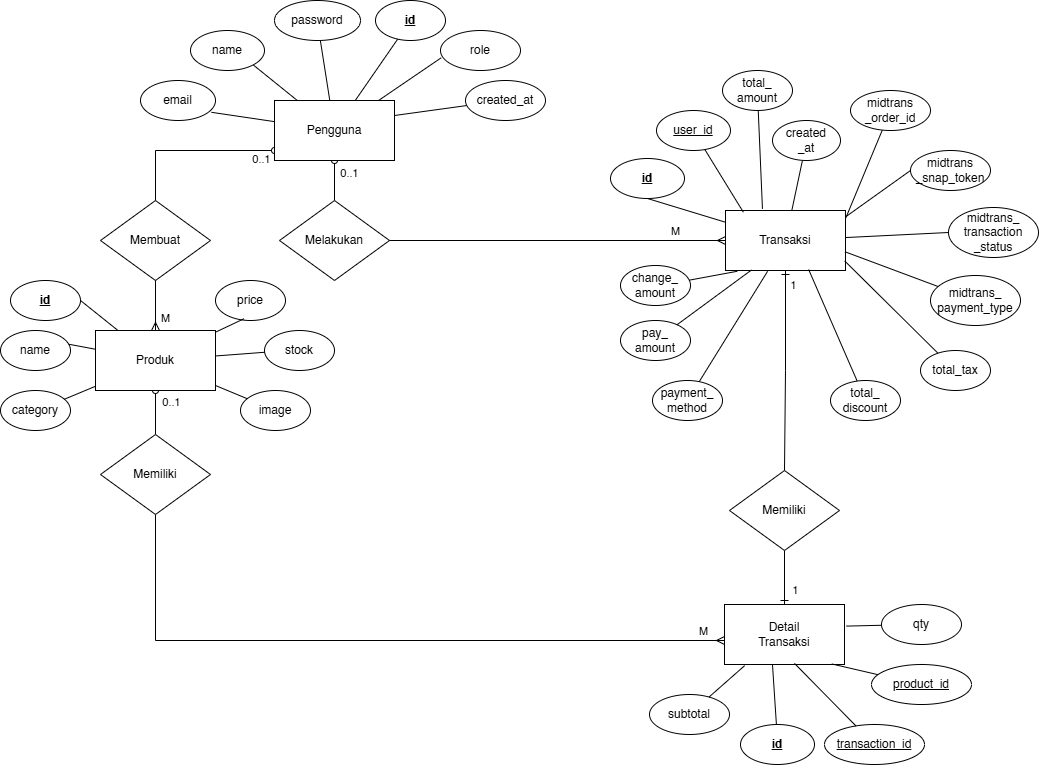

The diagram above was exported from draw.io. Its source (the exported page's mxGraphModel, read from the mxfile embedded in the PNG):
<mxGraphModel dx="1373" dy="1868" grid="1" gridSize="10" guides="1" tooltips="1" connect="1" arrows="1" fold="1" page="1" pageScale="1" pageWidth="827" pageHeight="1169" math="0" shadow="0">
  <root>
    <mxCell id="0" />
    <mxCell id="1" parent="0" />
    <mxCell id="vGwV9KFTCE4DpuutP3JY-27" edge="1" parent="1" source="vGwV9KFTCE4DpuutP3JY-31" style="rounded=0;orthogonalLoop=1;jettySize=auto;html=1;entryX=1;entryY=1;entryDx=0;entryDy=0;endArrow=none;startFill=0;" target="vGwV9KFTCE4DpuutP3JY-50">
      <mxGeometry relative="1" as="geometry" />
    </mxCell>
    <mxCell id="vGwV9KFTCE4DpuutP3JY-28" edge="1" parent="1" source="vGwV9KFTCE4DpuutP3JY-31" style="rounded=0;orthogonalLoop=1;jettySize=auto;html=1;endArrow=none;startFill=0;" target="vGwV9KFTCE4DpuutP3JY-53">
      <mxGeometry relative="1" as="geometry" />
    </mxCell>
    <mxCell id="vGwV9KFTCE4DpuutP3JY-29" edge="1" parent="1" source="vGwV9KFTCE4DpuutP3JY-31" style="rounded=0;orthogonalLoop=1;jettySize=auto;html=1;endArrow=none;startFill=0;" target="vGwV9KFTCE4DpuutP3JY-44">
      <mxGeometry relative="1" as="geometry" />
    </mxCell>
    <mxCell id="vGwV9KFTCE4DpuutP3JY-30" edge="1" parent="1" source="vGwV9KFTCE4DpuutP3JY-31" style="rounded=0;orthogonalLoop=1;jettySize=auto;html=1;entryX=0.5;entryY=0;entryDx=0;entryDy=0;endArrow=none;startFill=0;startArrow=oval;" target="vGwV9KFTCE4DpuutP3JY-78">
      <mxGeometry relative="1" as="geometry" />
    </mxCell>
    <mxCell id="vGwV9KFTCE4DpuutP3JY-95" connectable="0" parent="vGwV9KFTCE4DpuutP3JY-30" style="edgeLabel;html=1;align=center;verticalAlign=middle;resizable=0;points=[];" value="0..1" vertex="1">
      <mxGeometry relative="1" x="-0.2232" y="-2" as="geometry">
        <mxPoint x="16" y="-3" as="offset" />
      </mxGeometry>
    </mxCell>
    <mxCell id="vGwV9KFTCE4DpuutP3JY-115" edge="1" parent="1" source="vGwV9KFTCE4DpuutP3JY-31" style="edgeStyle=orthogonalEdgeStyle;rounded=0;orthogonalLoop=1;jettySize=auto;html=1;entryX=0.5;entryY=0;entryDx=0;entryDy=0;endArrow=none;endFill=0;startArrow=oval;startFill=0;" target="vGwV9KFTCE4DpuutP3JY-114">
      <mxGeometry relative="1" as="geometry">
        <Array as="points">
          <mxPoint x="205" y="-130" />
        </Array>
      </mxGeometry>
    </mxCell>
    <mxCell id="vGwV9KFTCE4DpuutP3JY-116" connectable="0" parent="vGwV9KFTCE4DpuutP3JY-115" style="edgeLabel;html=1;align=center;verticalAlign=middle;resizable=0;points=[];" value="0..1" vertex="1">
      <mxGeometry relative="1" x="-0.729" y="-1" as="geometry">
        <mxPoint x="9" y="9" as="offset" />
      </mxGeometry>
    </mxCell>
    <mxCell id="vGwV9KFTCE4DpuutP3JY-31" parent="1" style="rounded=0;whiteSpace=wrap;html=1;" value="Pengguna" vertex="1">
      <mxGeometry height="60" width="120" x="324" y="-180" as="geometry" />
    </mxCell>
    <mxCell id="vGwV9KFTCE4DpuutP3JY-33" edge="1" parent="1" style="edgeStyle=orthogonalEdgeStyle;rounded=0;orthogonalLoop=1;jettySize=auto;html=1;entryX=0;entryY=0.5;entryDx=0;entryDy=0;endArrow=ERmany;startFill=0;endFill=0;" target="vGwV9KFTCE4DpuutP3JY-37">
      <mxGeometry relative="1" as="geometry">
        <mxPoint x="434" y="-40" as="sourcePoint" />
      </mxGeometry>
    </mxCell>
    <mxCell id="vGwV9KFTCE4DpuutP3JY-96" connectable="0" parent="vGwV9KFTCE4DpuutP3JY-33" style="edgeLabel;html=1;align=center;verticalAlign=middle;resizable=0;points=[];" value="M" vertex="1">
      <mxGeometry relative="1" x="0.7008" y="1" as="geometry">
        <mxPoint y="-9" as="offset" />
      </mxGeometry>
    </mxCell>
    <mxCell id="vGwV9KFTCE4DpuutP3JY-36" edge="1" parent="1" source="vGwV9KFTCE4DpuutP3JY-37" style="rounded=0;orthogonalLoop=1;jettySize=auto;html=1;entryX=0.5;entryY=1;entryDx=0;entryDy=0;endArrow=none;startFill=0;" target="vGwV9KFTCE4DpuutP3JY-45">
      <mxGeometry relative="1" as="geometry" />
    </mxCell>
    <mxCell id="vGwV9KFTCE4DpuutP3JY-109" edge="1" parent="1" source="vGwV9KFTCE4DpuutP3JY-37" style="edgeStyle=orthogonalEdgeStyle;rounded=0;orthogonalLoop=1;jettySize=auto;html=1;endArrow=none;endFill=0;startArrow=ERone;startFill=0;" target="vGwV9KFTCE4DpuutP3JY-108">
      <mxGeometry relative="1" as="geometry" />
    </mxCell>
    <mxCell id="vGwV9KFTCE4DpuutP3JY-111" connectable="0" parent="vGwV9KFTCE4DpuutP3JY-109" style="edgeLabel;html=1;align=center;verticalAlign=middle;resizable=0;points=[];" value="1" vertex="1">
      <mxGeometry relative="1" x="-0.0432" y="-1" as="geometry">
        <mxPoint x="8" y="-81" as="offset" />
      </mxGeometry>
    </mxCell>
    <mxCell id="divEE7OFc9NfwCFwy7fm-6" edge="1" parent="1" style="rounded=0;orthogonalLoop=1;jettySize=auto;html=1;entryX=0;entryY=0.5;entryDx=0;entryDy=0;endArrow=none;endFill=0;" target="divEE7OFc9NfwCFwy7fm-5">
      <mxGeometry relative="1" as="geometry">
        <mxPoint x="890" y="-60" as="sourcePoint" />
      </mxGeometry>
    </mxCell>
    <mxCell id="divEE7OFc9NfwCFwy7fm-11" edge="1" parent="1" source="vGwV9KFTCE4DpuutP3JY-37" style="rounded=0;orthogonalLoop=1;jettySize=auto;html=1;entryX=0;entryY=0.5;entryDx=0;entryDy=0;endArrow=none;endFill=0;" target="divEE7OFc9NfwCFwy7fm-10">
      <mxGeometry relative="1" as="geometry" />
    </mxCell>
    <mxCell id="vGwV9KFTCE4DpuutP3JY-37" parent="1" style="rounded=0;whiteSpace=wrap;html=1;" value="Transaksi" vertex="1">
      <mxGeometry height="60" width="120" x="775" y="-70" as="geometry" />
    </mxCell>
    <mxCell id="vGwV9KFTCE4DpuutP3JY-44" parent="1" style="ellipse;whiteSpace=wrap;html=1;fontStyle=5" value="id" vertex="1">
      <mxGeometry height="40" width="70" x="425" y="-280" as="geometry" />
    </mxCell>
    <mxCell id="vGwV9KFTCE4DpuutP3JY-45" parent="1" style="ellipse;whiteSpace=wrap;html=1;fontStyle=5" value="id" vertex="1">
      <mxGeometry height="40" width="74" x="660" y="-122" as="geometry" />
    </mxCell>
    <mxCell id="vGwV9KFTCE4DpuutP3JY-50" parent="1" style="ellipse;whiteSpace=wrap;html=1;fontStyle=0" value="name" vertex="1">
      <mxGeometry height="40" width="74" x="240" y="-250" as="geometry" />
    </mxCell>
    <mxCell id="vGwV9KFTCE4DpuutP3JY-51" parent="1" style="ellipse;whiteSpace=wrap;html=1;fontStyle=0" value="email" vertex="1">
      <mxGeometry height="40" width="75" x="190" y="-200" as="geometry" />
    </mxCell>
    <mxCell id="vGwV9KFTCE4DpuutP3JY-52" parent="1" style="ellipse;whiteSpace=wrap;html=1;fontStyle=0" value="role" vertex="1">
      <mxGeometry height="40" width="80" x="490" y="-250" as="geometry" />
    </mxCell>
    <mxCell id="vGwV9KFTCE4DpuutP3JY-53" parent="1" style="ellipse;whiteSpace=wrap;html=1;fontStyle=0" value="password" vertex="1">
      <mxGeometry height="40" width="86" x="324" y="-280" as="geometry" />
    </mxCell>
    <mxCell id="vGwV9KFTCE4DpuutP3JY-60" edge="1" parent="1" source="vGwV9KFTCE4DpuutP3JY-31" style="rounded=0;orthogonalLoop=1;jettySize=auto;html=1;entryX=0.946;entryY=0.795;entryDx=0;entryDy=0;entryPerimeter=0;endArrow=none;startFill=0;" target="vGwV9KFTCE4DpuutP3JY-51">
      <mxGeometry relative="1" as="geometry" />
    </mxCell>
    <mxCell id="vGwV9KFTCE4DpuutP3JY-61" edge="1" parent="1" source="vGwV9KFTCE4DpuutP3JY-31" style="rounded=0;orthogonalLoop=1;jettySize=auto;html=1;entryX=0.009;entryY=0.682;entryDx=0;entryDy=0;entryPerimeter=0;endArrow=none;startFill=0;" target="vGwV9KFTCE4DpuutP3JY-52">
      <mxGeometry relative="1" as="geometry" />
    </mxCell>
    <mxCell id="vGwV9KFTCE4DpuutP3JY-77" edge="1" parent="1" style="edgeStyle=orthogonalEdgeStyle;rounded=0;orthogonalLoop=1;jettySize=auto;html=1;endArrow=none;startFill=0;" target="vGwV9KFTCE4DpuutP3JY-78" value="">
      <mxGeometry relative="1" as="geometry">
        <mxPoint x="394" y="-40" as="sourcePoint" />
        <mxPoint x="270" y="150" as="targetPoint" />
      </mxGeometry>
    </mxCell>
    <mxCell id="vGwV9KFTCE4DpuutP3JY-78" parent="1" style="rhombus;whiteSpace=wrap;html=1;" value="Melakukan" vertex="1">
      <mxGeometry height="80" width="110" x="329" y="-80" as="geometry" />
    </mxCell>
    <mxCell id="vGwV9KFTCE4DpuutP3JY-88" edge="1" parent="1" source="vGwV9KFTCE4DpuutP3JY-87" style="rounded=0;orthogonalLoop=1;jettySize=auto;html=1;entryX=1;entryY=0.25;entryDx=0;entryDy=0;endArrow=none;endFill=0;" target="vGwV9KFTCE4DpuutP3JY-31">
      <mxGeometry relative="1" as="geometry" />
    </mxCell>
    <mxCell id="vGwV9KFTCE4DpuutP3JY-87" parent="1" style="ellipse;whiteSpace=wrap;html=1;fontStyle=0" value="created_at" vertex="1">
      <mxGeometry height="40" width="80" x="515" y="-200" as="geometry" />
    </mxCell>
    <mxCell id="vGwV9KFTCE4DpuutP3JY-89" parent="1" style="ellipse;whiteSpace=wrap;html=1;fontStyle=4" value="user_id" vertex="1">
      <mxGeometry height="40" width="74" x="706" y="-170" as="geometry" />
    </mxCell>
    <mxCell id="vGwV9KFTCE4DpuutP3JY-93" edge="1" parent="1" source="vGwV9KFTCE4DpuutP3JY-90" style="rounded=0;orthogonalLoop=1;jettySize=auto;html=1;entryX=0.308;entryY=-0.027;entryDx=0;entryDy=0;endArrow=none;endFill=0;entryPerimeter=0;" target="vGwV9KFTCE4DpuutP3JY-37">
      <mxGeometry relative="1" as="geometry" />
    </mxCell>
    <mxCell id="vGwV9KFTCE4DpuutP3JY-90" parent="1" style="ellipse;whiteSpace=wrap;html=1;fontStyle=0" value="total_&lt;br&gt;amount" vertex="1">
      <mxGeometry height="40" width="70" x="772" y="-210" as="geometry" />
    </mxCell>
    <mxCell id="vGwV9KFTCE4DpuutP3JY-94" edge="1" parent="1" source="vGwV9KFTCE4DpuutP3JY-91" style="rounded=0;orthogonalLoop=1;jettySize=auto;html=1;endArrow=none;endFill=0;" target="vGwV9KFTCE4DpuutP3JY-37">
      <mxGeometry relative="1" as="geometry" />
    </mxCell>
    <mxCell id="vGwV9KFTCE4DpuutP3JY-91" parent="1" style="ellipse;whiteSpace=wrap;html=1;fontStyle=0" value="created&lt;br&gt;_at" vertex="1">
      <mxGeometry height="40" width="68" x="822" y="-160" as="geometry" />
    </mxCell>
    <mxCell id="vGwV9KFTCE4DpuutP3JY-92" edge="1" parent="1" source="vGwV9KFTCE4DpuutP3JY-89" style="rounded=0;orthogonalLoop=1;jettySize=auto;html=1;entryX=0.149;entryY=0.029;entryDx=0;entryDy=0;entryPerimeter=0;endArrow=none;endFill=0;" target="vGwV9KFTCE4DpuutP3JY-37">
      <mxGeometry relative="1" as="geometry" />
    </mxCell>
    <mxCell id="vGwV9KFTCE4DpuutP3JY-97" parent="1" style="rounded=0;whiteSpace=wrap;html=1;" value="Detail&lt;br&gt;Transaksi" vertex="1">
      <mxGeometry height="60" width="120" x="774" y="324" as="geometry" />
    </mxCell>
    <mxCell id="vGwV9KFTCE4DpuutP3JY-98" parent="1" style="ellipse;whiteSpace=wrap;html=1;fontStyle=5" value="id" vertex="1">
      <mxGeometry height="40" width="74" x="790" y="444" as="geometry" />
    </mxCell>
    <mxCell id="vGwV9KFTCE4DpuutP3JY-99" parent="1" style="ellipse;whiteSpace=wrap;html=1;fontStyle=4" value="product_id" vertex="1">
      <mxGeometry height="40" width="100" x="921" y="384" as="geometry" />
    </mxCell>
    <mxCell id="vGwV9KFTCE4DpuutP3JY-100" parent="1" style="ellipse;whiteSpace=wrap;html=1;fontStyle=4" value="transaction_id" vertex="1">
      <mxGeometry height="40" width="100" x="874" y="444" as="geometry" />
    </mxCell>
    <mxCell id="vGwV9KFTCE4DpuutP3JY-101" parent="1" style="ellipse;whiteSpace=wrap;html=1;fontStyle=0" value="qty" vertex="1">
      <mxGeometry height="40" width="80" x="931" y="324" as="geometry" />
    </mxCell>
    <mxCell id="vGwV9KFTCE4DpuutP3JY-102" parent="1" style="ellipse;whiteSpace=wrap;html=1;fontStyle=0" value="subtotal" vertex="1">
      <mxGeometry height="40" width="80" x="699" y="414" as="geometry" />
    </mxCell>
    <mxCell id="vGwV9KFTCE4DpuutP3JY-103" edge="1" parent="1" source="vGwV9KFTCE4DpuutP3JY-102" style="rounded=0;orthogonalLoop=1;jettySize=auto;html=1;entryX=0.168;entryY=1.019;entryDx=0;entryDy=0;entryPerimeter=0;endArrow=none;endFill=0;" target="vGwV9KFTCE4DpuutP3JY-97">
      <mxGeometry relative="1" as="geometry" />
    </mxCell>
    <mxCell id="vGwV9KFTCE4DpuutP3JY-104" edge="1" parent="1" source="vGwV9KFTCE4DpuutP3JY-101" style="rounded=0;orthogonalLoop=1;jettySize=auto;html=1;entryX=1.015;entryY=0.36;entryDx=0;entryDy=0;entryPerimeter=0;endArrow=none;endFill=0;" target="vGwV9KFTCE4DpuutP3JY-97">
      <mxGeometry relative="1" as="geometry" />
    </mxCell>
    <mxCell id="vGwV9KFTCE4DpuutP3JY-105" edge="1" parent="1" source="vGwV9KFTCE4DpuutP3JY-99" style="rounded=0;orthogonalLoop=1;jettySize=auto;html=1;entryX=0.894;entryY=0.991;entryDx=0;entryDy=0;entryPerimeter=0;endArrow=none;endFill=0;" target="vGwV9KFTCE4DpuutP3JY-97">
      <mxGeometry relative="1" as="geometry" />
    </mxCell>
    <mxCell id="vGwV9KFTCE4DpuutP3JY-106" edge="1" parent="1" source="vGwV9KFTCE4DpuutP3JY-100" style="rounded=0;orthogonalLoop=1;jettySize=auto;html=1;entryX=0.583;entryY=0.981;entryDx=0;entryDy=0;entryPerimeter=0;endArrow=none;endFill=0;" target="vGwV9KFTCE4DpuutP3JY-97">
      <mxGeometry relative="1" as="geometry" />
    </mxCell>
    <mxCell id="vGwV9KFTCE4DpuutP3JY-107" edge="1" parent="1" source="vGwV9KFTCE4DpuutP3JY-98" style="rounded=0;orthogonalLoop=1;jettySize=auto;html=1;entryX=0.4;entryY=1.006;entryDx=0;entryDy=0;entryPerimeter=0;endArrow=none;endFill=0;" target="vGwV9KFTCE4DpuutP3JY-97">
      <mxGeometry relative="1" as="geometry" />
    </mxCell>
    <mxCell id="vGwV9KFTCE4DpuutP3JY-110" edge="1" parent="1" source="vGwV9KFTCE4DpuutP3JY-108" style="edgeStyle=orthogonalEdgeStyle;rounded=0;orthogonalLoop=1;jettySize=auto;html=1;entryX=0.5;entryY=0;entryDx=0;entryDy=0;endArrow=ERone;endFill=0;" target="vGwV9KFTCE4DpuutP3JY-97">
      <mxGeometry relative="1" as="geometry" />
    </mxCell>
    <mxCell id="vGwV9KFTCE4DpuutP3JY-112" connectable="0" parent="vGwV9KFTCE4DpuutP3JY-110" style="edgeLabel;html=1;align=center;verticalAlign=middle;resizable=0;points=[];" value="1" vertex="1">
      <mxGeometry relative="1" x="-0.0432" y="-1" as="geometry">
        <mxPoint x="11" y="14" as="offset" />
      </mxGeometry>
    </mxCell>
    <mxCell id="vGwV9KFTCE4DpuutP3JY-108" parent="1" style="rhombus;whiteSpace=wrap;html=1;" value="Memiliki" vertex="1">
      <mxGeometry height="80" width="110" x="779" y="190" as="geometry" />
    </mxCell>
    <mxCell id="vGwV9KFTCE4DpuutP3JY-125" edge="1" parent="1" source="vGwV9KFTCE4DpuutP3JY-113" style="rounded=0;orthogonalLoop=1;jettySize=auto;html=1;entryX=1;entryY=0.5;entryDx=0;entryDy=0;endArrow=none;endFill=0;" target="vGwV9KFTCE4DpuutP3JY-119">
      <mxGeometry relative="1" as="geometry" />
    </mxCell>
    <mxCell id="vGwV9KFTCE4DpuutP3JY-129" edge="1" parent="1" source="vGwV9KFTCE4DpuutP3JY-113" style="rounded=0;orthogonalLoop=1;jettySize=auto;html=1;endArrow=none;endFill=0;" target="vGwV9KFTCE4DpuutP3JY-124">
      <mxGeometry relative="1" as="geometry" />
    </mxCell>
    <mxCell id="vGwV9KFTCE4DpuutP3JY-133" edge="1" parent="1" source="vGwV9KFTCE4DpuutP3JY-113" style="edgeStyle=orthogonalEdgeStyle;rounded=0;orthogonalLoop=1;jettySize=auto;html=1;entryX=0.5;entryY=0;entryDx=0;entryDy=0;endArrow=none;endFill=0;startArrow=oval;startFill=0;" target="vGwV9KFTCE4DpuutP3JY-130">
      <mxGeometry relative="1" as="geometry" />
    </mxCell>
    <mxCell id="vGwV9KFTCE4DpuutP3JY-134" connectable="0" parent="vGwV9KFTCE4DpuutP3JY-133" style="edgeLabel;html=1;align=center;verticalAlign=middle;resizable=0;points=[];" value="0..1" vertex="1">
      <mxGeometry relative="1" x="-0.4626" as="geometry">
        <mxPoint x="15" as="offset" />
      </mxGeometry>
    </mxCell>
    <mxCell id="vGwV9KFTCE4DpuutP3JY-113" parent="1" style="rounded=0;whiteSpace=wrap;html=1;" value="Produk" vertex="1">
      <mxGeometry height="60" width="120" x="145" y="50" as="geometry" />
    </mxCell>
    <mxCell id="vGwV9KFTCE4DpuutP3JY-117" edge="1" parent="1" source="vGwV9KFTCE4DpuutP3JY-114" style="edgeStyle=orthogonalEdgeStyle;rounded=0;orthogonalLoop=1;jettySize=auto;html=1;endArrow=ERmany;endFill=0;" target="vGwV9KFTCE4DpuutP3JY-113">
      <mxGeometry relative="1" as="geometry" />
    </mxCell>
    <mxCell id="vGwV9KFTCE4DpuutP3JY-118" connectable="0" parent="vGwV9KFTCE4DpuutP3JY-117" style="edgeLabel;html=1;align=center;verticalAlign=middle;resizable=0;points=[];" value="M" vertex="1">
      <mxGeometry relative="1" x="0.336" as="geometry">
        <mxPoint x="9" y="4" as="offset" />
      </mxGeometry>
    </mxCell>
    <mxCell id="vGwV9KFTCE4DpuutP3JY-114" parent="1" style="rhombus;whiteSpace=wrap;html=1;" value="Membuat" vertex="1">
      <mxGeometry height="80" width="110" x="150" y="-80" as="geometry" />
    </mxCell>
    <mxCell id="vGwV9KFTCE4DpuutP3JY-119" parent="1" style="ellipse;whiteSpace=wrap;html=1;fontStyle=5" value="id" vertex="1">
      <mxGeometry height="40" width="70" x="60" as="geometry" />
    </mxCell>
    <mxCell id="vGwV9KFTCE4DpuutP3JY-121" parent="1" style="ellipse;whiteSpace=wrap;html=1;fontStyle=0" value="name" vertex="1">
      <mxGeometry height="40" width="70" x="50" y="50" as="geometry" />
    </mxCell>
    <mxCell id="vGwV9KFTCE4DpuutP3JY-122" parent="1" style="ellipse;whiteSpace=wrap;html=1;fontStyle=0" value="price" vertex="1">
      <mxGeometry height="40" width="70" x="265" as="geometry" />
    </mxCell>
    <mxCell id="vGwV9KFTCE4DpuutP3JY-123" parent="1" style="ellipse;whiteSpace=wrap;html=1;fontStyle=0" value="stock" vertex="1">
      <mxGeometry height="40" width="70" x="314" y="50" as="geometry" />
    </mxCell>
    <mxCell id="vGwV9KFTCE4DpuutP3JY-124" parent="1" style="ellipse;whiteSpace=wrap;html=1;fontStyle=0" value="image" vertex="1">
      <mxGeometry height="40" width="70" x="290" y="110" as="geometry" />
    </mxCell>
    <mxCell id="vGwV9KFTCE4DpuutP3JY-126" edge="1" parent="1" source="vGwV9KFTCE4DpuutP3JY-113" style="rounded=0;orthogonalLoop=1;jettySize=auto;html=1;entryX=0.975;entryY=0.343;entryDx=0;entryDy=0;entryPerimeter=0;endArrow=none;endFill=0;" target="vGwV9KFTCE4DpuutP3JY-121">
      <mxGeometry relative="1" as="geometry" />
    </mxCell>
    <mxCell id="vGwV9KFTCE4DpuutP3JY-127" edge="1" parent="1" source="vGwV9KFTCE4DpuutP3JY-113" style="rounded=0;orthogonalLoop=1;jettySize=auto;html=1;entryX=0.406;entryY=0.957;entryDx=0;entryDy=0;entryPerimeter=0;endArrow=none;endFill=0;" target="vGwV9KFTCE4DpuutP3JY-122">
      <mxGeometry relative="1" as="geometry" />
    </mxCell>
    <mxCell id="vGwV9KFTCE4DpuutP3JY-128" edge="1" parent="1" source="vGwV9KFTCE4DpuutP3JY-113" style="rounded=0;orthogonalLoop=1;jettySize=auto;html=1;entryX=0.004;entryY=0.544;entryDx=0;entryDy=0;entryPerimeter=0;endArrow=none;endFill=0;" target="vGwV9KFTCE4DpuutP3JY-123">
      <mxGeometry relative="1" as="geometry" />
    </mxCell>
    <mxCell id="vGwV9KFTCE4DpuutP3JY-131" edge="1" parent="1" source="vGwV9KFTCE4DpuutP3JY-130" style="edgeStyle=orthogonalEdgeStyle;rounded=0;orthogonalLoop=1;jettySize=auto;html=1;endArrow=ERmany;endFill=0;" target="vGwV9KFTCE4DpuutP3JY-97">
      <mxGeometry relative="1" as="geometry">
        <Array as="points">
          <mxPoint x="205" y="360" />
        </Array>
      </mxGeometry>
    </mxCell>
    <mxCell id="vGwV9KFTCE4DpuutP3JY-135" connectable="0" parent="vGwV9KFTCE4DpuutP3JY-131" style="edgeLabel;html=1;align=center;verticalAlign=middle;resizable=0;points=[];" value="M" vertex="1">
      <mxGeometry relative="1" x="0.8359" y="1" as="geometry">
        <mxPoint x="35" y="-9" as="offset" />
      </mxGeometry>
    </mxCell>
    <mxCell id="vGwV9KFTCE4DpuutP3JY-130" parent="1" style="rhombus;whiteSpace=wrap;html=1;" value="Memiliki" vertex="1">
      <mxGeometry height="80" width="110" x="150" y="154" as="geometry" />
    </mxCell>
    <mxCell id="divEE7OFc9NfwCFwy7fm-1" parent="1" style="ellipse;whiteSpace=wrap;html=1;fontStyle=0" value="category" vertex="1">
      <mxGeometry height="40" width="70" x="50" y="110" as="geometry" />
    </mxCell>
    <mxCell id="divEE7OFc9NfwCFwy7fm-2" edge="1" parent="1" source="divEE7OFc9NfwCFwy7fm-1" style="rounded=0;orthogonalLoop=1;jettySize=auto;html=1;entryX=-0.003;entryY=0.932;entryDx=0;entryDy=0;entryPerimeter=0;endArrow=none;endFill=0;" target="vGwV9KFTCE4DpuutP3JY-113">
      <mxGeometry relative="1" as="geometry" />
    </mxCell>
    <mxCell id="divEE7OFc9NfwCFwy7fm-4" edge="1" parent="1" source="divEE7OFc9NfwCFwy7fm-3" style="rounded=0;orthogonalLoop=1;jettySize=auto;html=1;entryX=1.004;entryY=0.117;entryDx=0;entryDy=0;endArrow=none;endFill=0;entryPerimeter=0;" target="vGwV9KFTCE4DpuutP3JY-37">
      <mxGeometry relative="1" as="geometry" />
    </mxCell>
    <mxCell id="divEE7OFc9NfwCFwy7fm-3" parent="1" style="ellipse;whiteSpace=wrap;html=1;fontStyle=0" value="midtrans&lt;br&gt;_order_id" vertex="1">
      <mxGeometry height="40" width="80" x="900" y="-190" as="geometry" />
    </mxCell>
    <mxCell id="divEE7OFc9NfwCFwy7fm-5" parent="1" style="ellipse;whiteSpace=wrap;html=1;fontStyle=0" value="midtrans&lt;br&gt;_snap_token" vertex="1">
      <mxGeometry height="40" width="80" x="960" y="-130" as="geometry" />
    </mxCell>
    <mxCell id="divEE7OFc9NfwCFwy7fm-10" parent="1" style="ellipse;whiteSpace=wrap;html=1;fontStyle=0" value="midtrans_&lt;br&gt;transaction&lt;br&gt;_status" vertex="1">
      <mxGeometry height="50" width="90" x="998" y="-73" as="geometry" />
    </mxCell>
    <mxCell id="divEE7OFc9NfwCFwy7fm-12" parent="1" style="ellipse;whiteSpace=wrap;html=1;fontStyle=0" value="midtrans_&lt;br&gt;payment_type" vertex="1">
      <mxGeometry height="50" width="90" x="980" y="-5" as="geometry" />
    </mxCell>
    <mxCell id="divEE7OFc9NfwCFwy7fm-13" parent="1" style="ellipse;whiteSpace=wrap;html=1;fontStyle=0" value="total_tax" vertex="1">
      <mxGeometry height="40" width="70" x="970" y="70" as="geometry" />
    </mxCell>
    <mxCell id="divEE7OFc9NfwCFwy7fm-14" parent="1" style="ellipse;whiteSpace=wrap;html=1;fontStyle=0" value="total_&lt;br&gt;discount" vertex="1">
      <mxGeometry height="40" width="70" x="880" y="100" as="geometry" />
    </mxCell>
    <mxCell id="divEE7OFc9NfwCFwy7fm-15" parent="1" style="ellipse;whiteSpace=wrap;html=1;fontStyle=0" value="payment_&lt;br&gt;method" vertex="1">
      <mxGeometry height="40" width="70" x="702" y="100" as="geometry" />
    </mxCell>
    <mxCell id="divEE7OFc9NfwCFwy7fm-17" parent="1" style="ellipse;whiteSpace=wrap;html=1;fontStyle=0" value="pay_&lt;br&gt;amount" vertex="1">
      <mxGeometry height="40" width="70" x="670" y="40" as="geometry" />
    </mxCell>
    <mxCell id="divEE7OFc9NfwCFwy7fm-18" parent="1" style="ellipse;whiteSpace=wrap;html=1;fontStyle=0" value="change_&lt;br&gt;amount" vertex="1">
      <mxGeometry height="40" width="70" x="670" y="-15" as="geometry" />
    </mxCell>
    <mxCell id="divEE7OFc9NfwCFwy7fm-19" edge="1" parent="1" source="divEE7OFc9NfwCFwy7fm-18" style="rounded=0;orthogonalLoop=1;jettySize=auto;html=1;entryX=0.098;entryY=1.013;entryDx=0;entryDy=0;entryPerimeter=0;endArrow=none;endFill=0;" target="vGwV9KFTCE4DpuutP3JY-37">
      <mxGeometry relative="1" as="geometry" />
    </mxCell>
    <mxCell id="divEE7OFc9NfwCFwy7fm-20" edge="1" parent="1" source="divEE7OFc9NfwCFwy7fm-17" style="rounded=0;orthogonalLoop=1;jettySize=auto;html=1;entryX=0.217;entryY=0.991;entryDx=0;entryDy=0;entryPerimeter=0;endArrow=none;endFill=0;" target="vGwV9KFTCE4DpuutP3JY-37">
      <mxGeometry relative="1" as="geometry" />
    </mxCell>
    <mxCell id="divEE7OFc9NfwCFwy7fm-21" edge="1" parent="1" source="divEE7OFc9NfwCFwy7fm-15" style="rounded=0;orthogonalLoop=1;jettySize=auto;html=1;entryX=0.351;entryY=1.013;entryDx=0;entryDy=0;entryPerimeter=0;endArrow=none;endFill=0;" target="vGwV9KFTCE4DpuutP3JY-37">
      <mxGeometry relative="1" as="geometry" />
    </mxCell>
    <mxCell id="divEE7OFc9NfwCFwy7fm-22" edge="1" parent="1" source="divEE7OFc9NfwCFwy7fm-14" style="rounded=0;orthogonalLoop=1;jettySize=auto;html=1;entryX=0.693;entryY=0.984;entryDx=0;entryDy=0;entryPerimeter=0;endArrow=none;endFill=0;" target="vGwV9KFTCE4DpuutP3JY-37">
      <mxGeometry relative="1" as="geometry" />
    </mxCell>
    <mxCell id="divEE7OFc9NfwCFwy7fm-23" edge="1" parent="1" source="divEE7OFc9NfwCFwy7fm-13" style="rounded=0;orthogonalLoop=1;jettySize=auto;html=1;entryX=0.993;entryY=0.84;entryDx=0;entryDy=0;entryPerimeter=0;endArrow=none;endFill=0;" target="vGwV9KFTCE4DpuutP3JY-37">
      <mxGeometry relative="1" as="geometry" />
    </mxCell>
    <mxCell id="divEE7OFc9NfwCFwy7fm-24" edge="1" parent="1" source="divEE7OFc9NfwCFwy7fm-12" style="rounded=0;orthogonalLoop=1;jettySize=auto;html=1;entryX=0.996;entryY=0.688;entryDx=0;entryDy=0;entryPerimeter=0;endArrow=none;endFill=0;" target="vGwV9KFTCE4DpuutP3JY-37">
      <mxGeometry relative="1" as="geometry" />
    </mxCell>
  </root>
</mxGraphModel>